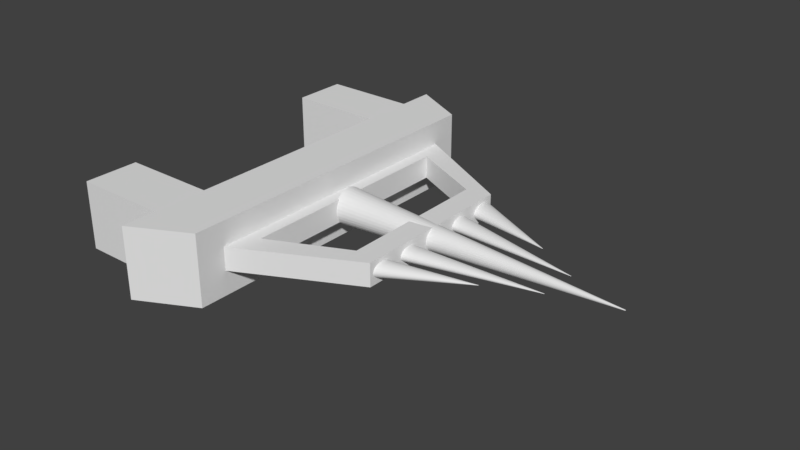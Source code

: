 # Source: Enemy.blend  (saved by Blender 2.78.0; exported with 4.5.12 LTS)
import bpy
from mathutils import Matrix  # noqa: F401  (used for matrix-valued properties, if any)

bpy.ops.wm.read_factory_settings(use_empty=True)
scene = bpy.context.scene
scene.name = 'Scene'

# ---- collections
col_collection_1 = bpy.data.collections.new('Collection 1'); scene.collection.children.link(col_collection_1)

# ---- world
world_world = bpy.data.worlds.new('World'); scene.world = world_world
world_world.color = (0.05088, 0.05088, 0.05088)
world_world.use_sun_shadow = False
world_world.sun_shadow_jitter_overblur = 0.0
world_world.cycles.sampling_method = 'MANUAL'

# ---- meshes
me_cube_008 = bpy.data.meshes.new('Cube.008')
me_cube_008.from_pydata([(-1.36, -0.00707, -7.053e-08), (1.336, 0.0298, 7.437e-08), (-1.36, -0.007496, -0.0249), (1.336, 0.02979, -0.0005962), (-1.358, -0.00876, -0.04884), (1.336, 0.02976, -0.00117), (-1.356, -0.01081, -0.0709), (1.336, 0.02971, -0.001698), (-1.353, -0.01357, -0.09024), (1.336, 0.02965, -0.002161), (-1.35, -0.01694, -0.1061), (1.336, 0.02957, -0.002541), (-1.345, -0.02078, -0.1179), (1.336, 0.02947, -0.002824), (-1.341, -0.02494, -0.1252), (1.336, 0.02938, -0.002998), (-1.336, -0.02927, -0.1276), (1.336, 0.02927, -0.003057), (-1.332, -0.0336, -0.1252), (1.336, 0.02917, -0.002998), (-1.327, -0.03777, -0.1179), (1.336, 0.02907, -0.002824), (-1.323, -0.04161, -0.1061), (1.337, 0.02898, -0.002541), (-1.319, -0.04497, -0.09024), (1.337, 0.0289, -0.002161), (-1.316, -0.04773, -0.0709), (1.337, 0.02883, -0.001698), (-1.314, -0.04978, -0.04884), (1.337, 0.02878, -0.00117), (-1.313, -0.05105, -0.0249), (1.337, 0.02875, -0.0005962), (-1.312, -0.05147, -2.957e-08), (1.337, 0.02874, 7.535e-08), (-1.313, -0.05105, 0.0249), (1.337, 0.02875, 0.0005964), (-1.314, -0.04978, 0.04884), (1.337, 0.02878, 0.00117), (-1.316, -0.04773, 0.0709), (1.337, 0.02883, 0.001698), (-1.319, -0.04497, 0.09024), (1.337, 0.0289, 0.002161), (-1.323, -0.04161, 0.1061), (1.337, 0.02898, 0.002542), (-1.327, -0.03777, 0.1179), (1.336, 0.02907, 0.002824), (-1.332, -0.0336, 0.1252), (1.336, 0.02917, 0.002998), (-1.336, -0.02927, 0.1276), (1.336, 0.02927, 0.003057), (-1.341, -0.02494, 0.1252), (1.336, 0.02938, 0.002998), (-1.345, -0.02078, 0.1179), (1.336, 0.02947, 0.002824), (-1.35, -0.01694, 0.1061), (1.336, 0.02957, 0.002542), (-1.353, -0.01357, 0.09024), (1.336, 0.02965, 0.002161), (-1.356, -0.01081, 0.0709), (1.336, 0.02971, 0.001698), (-1.358, -0.00876, 0.04884), (1.336, 0.02976, 0.00117), (-1.36, -0.007496, 0.0249), (1.336, 0.02979, 0.0005964)], [], [(0, 1, 3, 2), (2, 3, 5, 4), (4, 5, 7, 6), (6, 7, 9, 8), (8, 9, 11, 10), (10, 11, 13, 12), (12, 13, 15, 14), (14, 15, 17, 16), (16, 17, 19, 18), (18, 19, 21, 20), (20, 21, 23, 22), (22, 23, 25, 24), (24, 25, 27, 26), (26, 27, 29, 28), (28, 29, 31, 30), (30, 31, 33, 32), (32, 33, 35, 34), (34, 35, 37, 36), (36, 37, 39, 38), (38, 39, 41, 40), (40, 41, 43, 42), (42, 43, 45, 44), (44, 45, 47, 46), (46, 47, 49, 48), (48, 49, 51, 50), (50, 51, 53, 52), (52, 53, 55, 54), (54, 55, 57, 56), (56, 57, 59, 58), (58, 59, 61, 60), (3, 1, 63, 61, 59, 57, 55, 53, 51, 49, 47, 45, 43, 41, 39, 37, 35, 33, 31, 29, 27, 25, 23, 21, 19, 17, 15, 13, 11, 9, 7, 5), (60, 61, 63, 62), (62, 63, 1, 0), (0, 2, 4, 6, 8, 10, 12, 14, 16, 18, 20, 22, 24, 26, 28, 30, 32, 34, 36, 38, 40, 42, 44, 46, 48, 50, 52, 54, 56, 58, 60, 62)])
me_cube_008.use_remesh_preserve_volume = False
me_cube_008.use_remesh_preserve_attributes = False
me_cube_008.use_mirror_vertex_groups = False
me_cube_008.update()
me_cube_007 = bpy.data.meshes.new('Cube.007')
me_cube_007.from_pydata([(-2.249, -0.006043, -1.203e-07), (2.235, 0.02895, 1.338e-07), (-2.249, -0.006473, -0.0249), (2.235, 0.02894, -0.0005962), (-2.248, -0.007746, -0.04884), (2.235, 0.02891, -0.00117), (-2.247, -0.009814, -0.0709), (2.235, 0.02886, -0.001698), (-2.245, -0.0126, -0.09024), (2.235, 0.0288, -0.002161), (-2.243, -0.01599, -0.1061), (2.235, 0.02871, -0.002541), (-2.241, -0.01985, -0.1179), (2.235, 0.02862, -0.002824), (-2.238, -0.02405, -0.1252), (2.235, 0.02852, -0.002998), (-2.235, -0.02842, -0.1276), (2.235, 0.02842, -0.003056), (-2.232, -0.03278, -0.1252), (2.235, 0.02831, -0.002998), (-2.23, -0.03698, -0.1179), (2.235, 0.02821, -0.002824), (-2.227, -0.04085, -0.1061), (2.235, 0.02812, -0.002541), (-2.225, -0.04424, -0.09024), (2.235, 0.02804, -0.002161), (-2.224, -0.04702, -0.0709), (2.235, 0.02797, -0.001698), (-2.222, -0.04909, -0.04884), (2.235, 0.02792, -0.00117), (-2.221, -0.05036, -0.0249), (2.235, 0.02789, -0.0005962), (-2.221, -0.05079, -8.059e-08), (2.235, 0.02788, 1.348e-07), (-2.221, -0.05036, 0.0249), (2.235, 0.02789, 0.0005964), (-2.222, -0.04909, 0.04884), (2.235, 0.02792, 0.00117), (-2.224, -0.04702, 0.0709), (2.235, 0.02797, 0.001698), (-2.225, -0.04424, 0.09024), (2.235, 0.02804, 0.002161), (-2.227, -0.04085, 0.1061), (2.235, 0.02812, 0.002542), (-2.23, -0.03698, 0.1179), (2.235, 0.02821, 0.002824), (-2.232, -0.03278, 0.1252), (2.235, 0.02831, 0.002998), (-2.235, -0.02842, 0.1276), (2.235, 0.02842, 0.003057), (-2.238, -0.02405, 0.1252), (2.235, 0.02852, 0.002998), (-2.241, -0.01985, 0.1179), (2.235, 0.02862, 0.002824), (-2.243, -0.01599, 0.1061), (2.235, 0.02871, 0.002542), (-2.245, -0.0126, 0.09024), (2.235, 0.0288, 0.002161), (-2.247, -0.009814, 0.0709), (2.235, 0.02886, 0.001698), (-2.248, -0.007746, 0.04884), (2.235, 0.02891, 0.00117), (-2.249, -0.006473, 0.0249), (2.235, 0.02894, 0.0005964)], [], [(0, 1, 3, 2), (2, 3, 5, 4), (4, 5, 7, 6), (6, 7, 9, 8), (8, 9, 11, 10), (10, 11, 13, 12), (12, 13, 15, 14), (14, 15, 17, 16), (16, 17, 19, 18), (18, 19, 21, 20), (20, 21, 23, 22), (22, 23, 25, 24), (24, 25, 27, 26), (26, 27, 29, 28), (28, 29, 31, 30), (30, 31, 33, 32), (32, 33, 35, 34), (34, 35, 37, 36), (36, 37, 39, 38), (38, 39, 41, 40), (40, 41, 43, 42), (42, 43, 45, 44), (44, 45, 47, 46), (46, 47, 49, 48), (48, 49, 51, 50), (50, 51, 53, 52), (52, 53, 55, 54), (54, 55, 57, 56), (56, 57, 59, 58), (58, 59, 61, 60), (3, 1, 63, 61, 59, 57, 55, 53, 51, 49, 47, 45, 43, 41, 39, 37, 35, 33, 31, 29, 27, 25, 23, 21, 19, 17, 15, 13, 11, 9, 7, 5), (60, 61, 63, 62), (62, 63, 1, 0), (0, 2, 4, 6, 8, 10, 12, 14, 16, 18, 20, 22, 24, 26, 28, 30, 32, 34, 36, 38, 40, 42, 44, 46, 48, 50, 52, 54, 56, 58, 60, 62)])
me_cube_007.use_remesh_preserve_volume = False
me_cube_007.use_remesh_preserve_attributes = False
me_cube_007.use_mirror_vertex_groups = False
me_cube_007.update()
me_cube_006 = bpy.data.meshes.new('Cube.006')
me_cube_006.from_pydata([(-1.32, 0.04705, -7.003e-08), (1.341, -0.02424, 7.278e-08), (-1.321, 0.04662, -0.0249), (1.341, -0.02425, -0.0005962), (-1.322, 0.04535, -0.04884), (1.341, -0.02428, -0.00117), (-1.324, 0.04329, -0.0709), (1.341, -0.02433, -0.001698), (-1.326, 0.04052, -0.09024), (1.341, -0.02439, -0.002161), (-1.329, 0.03715, -0.1061), (1.341, -0.02447, -0.002541), (-1.333, 0.0333, -0.1179), (1.341, -0.02457, -0.002824), (-1.337, 0.02912, -0.1252), (1.341, -0.02467, -0.002998), (-1.341, 0.02477, -0.1276), (1.341, -0.02477, -0.003057), (-1.345, 0.02043, -0.1252), (1.341, -0.02488, -0.002998), (-1.348, 0.01625, -0.1179), (1.34, -0.02498, -0.002824), (-1.352, 0.0124, -0.1061), (1.34, -0.02507, -0.002541), (-1.355, 0.00902, -0.09024), (1.34, -0.02515, -0.002161), (-1.358, 0.006249, -0.0709), (1.34, -0.02521, -0.001698), (-1.359, 0.004191, -0.04884), (1.34, -0.02526, -0.00117), (-1.361, 0.002923, -0.0249), (1.34, -0.02529, -0.0005962), (-1.361, 0.002495, -3.448e-08), (1.34, -0.0253, 7.363e-08), (-1.361, 0.002923, 0.0249), (1.34, -0.02529, 0.0005964), (-1.359, 0.004191, 0.04884), (1.34, -0.02526, 0.00117), (-1.358, 0.006249, 0.0709), (1.34, -0.02521, 0.001698), (-1.355, 0.00902, 0.09024), (1.34, -0.02515, 0.002161), (-1.352, 0.0124, 0.1061), (1.34, -0.02507, 0.002542), (-1.348, 0.01625, 0.1179), (1.34, -0.02498, 0.002824), (-1.345, 0.02043, 0.1252), (1.341, -0.02488, 0.002998), (-1.341, 0.02477, 0.1276), (1.341, -0.02477, 0.003057), (-1.337, 0.02912, 0.1252), (1.341, -0.02467, 0.002998), (-1.333, 0.0333, 0.1179), (1.341, -0.02457, 0.002824), (-1.329, 0.03715, 0.1061), (1.341, -0.02447, 0.002542), (-1.326, 0.04052, 0.09024), (1.341, -0.02439, 0.002161), (-1.324, 0.04329, 0.0709), (1.341, -0.02433, 0.001698), (-1.322, 0.04535, 0.04884), (1.341, -0.02428, 0.00117), (-1.321, 0.04662, 0.0249), (1.341, -0.02425, 0.0005964)], [], [(0, 1, 3, 2), (2, 3, 5, 4), (4, 5, 7, 6), (6, 7, 9, 8), (8, 9, 11, 10), (10, 11, 13, 12), (12, 13, 15, 14), (14, 15, 17, 16), (16, 17, 19, 18), (18, 19, 21, 20), (20, 21, 23, 22), (22, 23, 25, 24), (24, 25, 27, 26), (26, 27, 29, 28), (28, 29, 31, 30), (30, 31, 33, 32), (32, 33, 35, 34), (34, 35, 37, 36), (36, 37, 39, 38), (38, 39, 41, 40), (40, 41, 43, 42), (42, 43, 45, 44), (44, 45, 47, 46), (46, 47, 49, 48), (48, 49, 51, 50), (50, 51, 53, 52), (52, 53, 55, 54), (54, 55, 57, 56), (56, 57, 59, 58), (58, 59, 61, 60), (3, 1, 63, 61, 59, 57, 55, 53, 51, 49, 47, 45, 43, 41, 39, 37, 35, 33, 31, 29, 27, 25, 23, 21, 19, 17, 15, 13, 11, 9, 7, 5), (60, 61, 63, 62), (62, 63, 1, 0), (0, 2, 4, 6, 8, 10, 12, 14, 16, 18, 20, 22, 24, 26, 28, 30, 32, 34, 36, 38, 40, 42, 44, 46, 48, 50, 52, 54, 56, 58, 60, 62)])
me_cube_006.use_remesh_preserve_volume = False
me_cube_006.use_remesh_preserve_attributes = False
me_cube_006.use_mirror_vertex_groups = False
me_cube_006.update()
me_cube_005 = bpy.data.meshes.new('Cube.005')
me_cube_005.from_pydata([(-2.207, 0.06219, -1.178e-07), (2.227, -0.03937, 1.333e-07), (-2.207, 0.06177, -0.0249), (2.227, -0.03938, -0.0005962), (-2.208, 0.0605, -0.04884), (2.227, -0.03941, -0.00117), (-2.21, 0.05844, -0.0709), (2.227, -0.03946, -0.001698), (-2.213, 0.05567, -0.09024), (2.227, -0.03953, -0.002161), (-2.216, 0.05229, -0.1061), (2.227, -0.03961, -0.002541), (-2.219, 0.04844, -0.1179), (2.227, -0.0397, -0.002824), (-2.223, 0.04425, -0.1252), (2.227, -0.0398, -0.002998), (-2.226, 0.03991, -0.1276), (2.226, -0.03991, -0.003056), (-2.23, 0.03556, -0.1252), (2.226, -0.04001, -0.002998), (-2.234, 0.03138, -0.1179), (2.226, -0.04011, -0.002824), (-2.237, 0.02752, -0.1061), (2.226, -0.0402, -0.002541), (-2.24, 0.02415, -0.09024), (2.226, -0.04028, -0.002161), (-2.243, 0.02138, -0.0709), (2.226, -0.04035, -0.001698), (-2.245, 0.01932, -0.04884), (2.226, -0.0404, -0.00117), (-2.246, 0.01805, -0.0249), (2.226, -0.04043, -0.0005962), (-2.246, 0.01762, -8.214e-08), (2.226, -0.04044, 1.342e-07), (-2.246, 0.01805, 0.0249), (2.226, -0.04043, 0.0005964), (-2.245, 0.01932, 0.04884), (2.226, -0.0404, 0.00117), (-2.243, 0.02138, 0.0709), (2.226, -0.04035, 0.001698), (-2.24, 0.02415, 0.09024), (2.226, -0.04028, 0.002161), (-2.237, 0.02752, 0.1061), (2.226, -0.0402, 0.002542), (-2.234, 0.03138, 0.1179), (2.226, -0.04011, 0.002824), (-2.23, 0.03556, 0.1252), (2.226, -0.04001, 0.002998), (-2.226, 0.03991, 0.1276), (2.226, -0.03991, 0.003057), (-2.223, 0.04425, 0.1252), (2.227, -0.0398, 0.002998), (-2.219, 0.04844, 0.1179), (2.227, -0.0397, 0.002824), (-2.216, 0.05229, 0.1061), (2.227, -0.03961, 0.002542), (-2.213, 0.05567, 0.09024), (2.227, -0.03953, 0.002161), (-2.21, 0.05844, 0.0709), (2.227, -0.03946, 0.001698), (-2.208, 0.0605, 0.04884), (2.227, -0.03941, 0.00117), (-2.207, 0.06177, 0.0249), (2.227, -0.03938, 0.0005964)], [], [(0, 1, 3, 2), (2, 3, 5, 4), (4, 5, 7, 6), (6, 7, 9, 8), (8, 9, 11, 10), (10, 11, 13, 12), (12, 13, 15, 14), (14, 15, 17, 16), (16, 17, 19, 18), (18, 19, 21, 20), (20, 21, 23, 22), (22, 23, 25, 24), (24, 25, 27, 26), (26, 27, 29, 28), (28, 29, 31, 30), (30, 31, 33, 32), (32, 33, 35, 34), (34, 35, 37, 36), (36, 37, 39, 38), (38, 39, 41, 40), (40, 41, 43, 42), (42, 43, 45, 44), (44, 45, 47, 46), (46, 47, 49, 48), (48, 49, 51, 50), (50, 51, 53, 52), (52, 53, 55, 54), (54, 55, 57, 56), (56, 57, 59, 58), (58, 59, 61, 60), (3, 1, 63, 61, 59, 57, 55, 53, 51, 49, 47, 45, 43, 41, 39, 37, 35, 33, 31, 29, 27, 25, 23, 21, 19, 17, 15, 13, 11, 9, 7, 5), (60, 61, 63, 62), (62, 63, 1, 0), (0, 2, 4, 6, 8, 10, 12, 14, 16, 18, 20, 22, 24, 26, 28, 30, 32, 34, 36, 38, 40, 42, 44, 46, 48, 50, 52, 54, 56, 58, 60, 62)])
me_cube_005.use_remesh_preserve_volume = False
me_cube_005.use_remesh_preserve_attributes = False
me_cube_005.use_mirror_vertex_groups = False
me_cube_005.update()
me_cube_001 = bpy.data.meshes.new('Cube.001')
me_cube_001.from_pydata([(-0.0677, 0.05334, -2.831e-07), (10.07, 0.003796, 2.919e-07), (-0.0677, 0.05237, -0.05626), (10.07, 0.003772, -0.001347), (-0.0677, 0.04948, -0.1104), (10.07, 0.003703, -0.002643), (-0.0677, 0.04479, -0.1602), (10.07, 0.003591, -0.003837), (-0.0677, 0.03847, -0.2039), (10.07, 0.003439, -0.004884), (-0.0677, 0.03078, -0.2398), (10.07, 0.003255, -0.005743), (-0.0677, 0.02201, -0.2664), (10.07, 0.003045, -0.006381), (-0.0677, 0.01248, -0.2828), (10.07, 0.002817, -0.006774), (-0.0677, 0.00258, -0.2884), (10.07, 0.00258, -0.006907), (-0.0677, -0.007324, -0.2828), (10.07, 0.002342, -0.006774), (-0.0677, -0.01685, -0.2664), (10.07, 0.002114, -0.006381), (-0.0677, -0.02562, -0.2398), (10.07, 0.001904, -0.005743), (-0.0677, -0.03331, -0.2039), (10.07, 0.00172, -0.004884), (-0.0677, -0.03963, -0.1602), (10.07, 0.001569, -0.003837), (-0.0677, -0.04432, -0.1104), (10.07, 0.001456, -0.002643), (-0.0677, -0.04721, -0.05626), (10.07, 0.001387, -0.001347), (-0.0677, -0.04818, -1.971e-07), (10.07, 0.001364, 2.94e-07), (-0.0677, -0.04721, 0.05626), (10.07, 0.001387, 0.001348), (-0.0677, -0.04432, 0.1104), (10.07, 0.001456, 0.002644), (-0.0677, -0.03963, 0.1602), (10.07, 0.001569, 0.003838), (-0.0677, -0.03331, 0.2039), (10.07, 0.00172, 0.004885), (-0.0677, -0.02562, 0.2398), (10.07, 0.001904, 0.005744), (-0.0677, -0.01685, 0.2664), (10.07, 0.002114, 0.006382), (-0.0677, -0.007324, 0.2828), (10.07, 0.002342, 0.006775), (-0.0677, 0.00258, 0.2884), (10.07, 0.00258, 0.006908), (-0.0677, 0.01248, 0.2828), (10.07, 0.002817, 0.006775), (-0.0677, 0.02201, 0.2664), (10.07, 0.003045, 0.006382), (-0.0677, 0.03078, 0.2398), (10.07, 0.003255, 0.005744), (-0.0677, 0.03847, 0.2039), (10.07, 0.003439, 0.004885), (-0.0677, 0.04479, 0.1602), (10.07, 0.003591, 0.003838), (-0.0677, 0.04948, 0.1104), (10.07, 0.003703, 0.002644), (-0.0677, 0.05237, 0.05626), (10.07, 0.003772, 0.001348)], [], [(0, 1, 3, 2), (2, 3, 5, 4), (4, 5, 7, 6), (6, 7, 9, 8), (8, 9, 11, 10), (10, 11, 13, 12), (12, 13, 15, 14), (14, 15, 17, 16), (16, 17, 19, 18), (18, 19, 21, 20), (20, 21, 23, 22), (22, 23, 25, 24), (24, 25, 27, 26), (26, 27, 29, 28), (28, 29, 31, 30), (30, 31, 33, 32), (32, 33, 35, 34), (34, 35, 37, 36), (36, 37, 39, 38), (38, 39, 41, 40), (40, 41, 43, 42), (42, 43, 45, 44), (44, 45, 47, 46), (46, 47, 49, 48), (48, 49, 51, 50), (50, 51, 53, 52), (52, 53, 55, 54), (54, 55, 57, 56), (56, 57, 59, 58), (58, 59, 61, 60), (3, 1, 63, 61, 59, 57, 55, 53, 51, 49, 47, 45, 43, 41, 39, 37, 35, 33, 31, 29, 27, 25, 23, 21, 19, 17, 15, 13, 11, 9, 7, 5), (60, 61, 63, 62), (62, 63, 1, 0), (0, 2, 4, 6, 8, 10, 12, 14, 16, 18, 20, 22, 24, 26, 28, 30, 32, 34, 36, 38, 40, 42, 44, 46, 48, 50, 52, 54, 56, 58, 60, 62)])
me_cube_001.use_remesh_preserve_volume = False
me_cube_001.use_remesh_preserve_attributes = False
me_cube_001.use_mirror_vertex_groups = False
me_cube_001.update()
me_cube_002 = bpy.data.meshes.new('Cube.002')
me_cube_002.from_pydata([(-5.871, -0.8185, -0.9631), (-5.871, -0.8185, 0.9631), (-5.871, -0.5456, -0.9631), (-5.871, -0.5456, 0.9631), (-2.153, -0.8185, -0.9631), (-2.153, -0.8185, 0.9631), (-2.153, -0.5456, -0.9631), (-2.153, -0.5456, 0.9631), (-5.871, 0.5555, -0.9631), (-5.871, 0.5555, 0.9631), (-5.871, 0.8284, -0.9631), (-5.871, 0.8284, 0.9631), (-2.153, 0.5555, -0.9631), (-2.153, 0.5555, 0.9631), (-2.153, 0.8284, -0.9631), (-2.153, 0.8284, 0.9631), (-2.471, -0.9974, -1.0), (-2.471, -0.9974, 1.0), (-2.471, 1.003, -1.0), (-2.471, 1.003, 1.0), (-0.4712, -0.8506, -1.0), (-0.4712, -0.8506, 1.0), (-0.4712, 0.8557, -1.0), (-0.4712, 0.8557, 1.0), (-0.5234, -0.7125, -0.3242), (-0.5234, -0.7125, 0.3242), (-0.5234, 0.7272, -0.3242), (-0.5234, 0.7272, 0.3242), (3.475, -0.4225, -0.3242), (3.475, -0.4225, 0.3242), (3.463, 0.4209, -0.3242), (3.463, 0.4209, 0.3242), (2.678, -0.3781, 0.3242), (2.678, -0.3781, -0.3242), (-0.01426, -0.5572, 0.3242), (-0.01426, -0.5572, -0.3242), (2.63, 0.3914, 0.3242), (2.63, 0.3914, -0.3242), (-0.01426, 0.5698, 0.3242), (-0.01426, 0.5698, -0.3242)], [], [(0, 1, 3, 2), (2, 3, 7, 6), (6, 7, 5, 4), (4, 5, 1, 0), (2, 6, 4, 0), (7, 3, 1, 5), (8, 9, 11, 10), (10, 11, 15, 14), (14, 15, 13, 12), (12, 13, 9, 8), (10, 14, 12, 8), (15, 11, 9, 13), (16, 17, 19, 18), (18, 19, 23, 22), (22, 23, 21, 20), (20, 21, 17, 16), (18, 22, 20, 16), (23, 19, 17, 21), (24, 25, 27, 26), (26, 27, 31, 30), (30, 31, 29, 28), (28, 29, 25, 24), (26, 30, 37, 39), (31, 36, 32, 34, 38, 27, 25, 29), (33, 32, 36, 37), (37, 36, 38, 39), (27, 38, 36, 31), (39, 38, 34, 35), (39, 35, 33, 37, 30, 28, 24, 26), (35, 34, 32, 33)])
me_cube_002.use_remesh_preserve_volume = False
me_cube_002.use_remesh_preserve_attributes = False
me_cube_002.use_mirror_vertex_groups = False
me_cube_002.update()

# ---- objects
ob_cube_005 = bpy.data.objects.new('Cube.005', me_cube_008)
ob_cube_004 = bpy.data.objects.new('Cube.004', me_cube_007)
ob_cube_003 = bpy.data.objects.new('Cube.003', me_cube_006)
ob_cube_002 = bpy.data.objects.new('Cube.002', me_cube_005)
ob_cube_000 = bpy.data.objects.new('Cube.000', me_cube_001)
ob_cube_001 = bpy.data.objects.new('Cube.001', me_cube_002)

# ---- transforms, parenting, visibility, modifiers, constraints
ob_cube_005.location = (3.261, -1.33, 8.426e-09)
ob_cube_005.scale = (0.7163, 12.1, 1.388)
ob_cube_005.lineart.crease_threshold = 0.0
ob_cube_004.location = (3.837, -0.6388, 4.622e-09)
ob_cube_004.rotation_euler = (0.0, -0.0, -0.07873)
ob_cube_004.scale = (0.6759, 11.42, 1.31)
ob_cube_004.lineart.crease_threshold = 0.0
ob_cube_003.location = (3.316, 1.385, 1.005e-08)
ob_cube_003.scale = (0.7658, 12.94, 1.484)
ob_cube_003.lineart.crease_threshold = 0.0
ob_cube_002.location = (3.807, 0.6788, 4.64e-09)
ob_cube_002.rotation_euler = (0.0, -0.0, 0.162)
ob_cube_002.scale = (0.6897, 11.65, 1.336)
ob_cube_002.lineart.crease_threshold = 0.0
ob_cube_000.location = (0.0, 0.0, 0.0)
ob_cube_000.scale = (0.6803, 8.526, 1.501)
ob_cube_000.lineart.crease_threshold = 0.0
ob_cube_001.location = (0.0, 0.0, 0.0)
ob_cube_001.scale = (0.6803, 4.776, 0.8406)
ob_cube_001.lineart.crease_threshold = 0.0

# ---- collection membership
col_collection_1.objects.link(ob_cube_005)
col_collection_1.objects.link(ob_cube_004)
col_collection_1.objects.link(ob_cube_003)
col_collection_1.objects.link(ob_cube_002)
col_collection_1.objects.link(ob_cube_000)
col_collection_1.objects.link(ob_cube_001)

# ---- scene / render settings (as saved in the file)
scene.frame_start = 1; scene.frame_end = 250; scene.frame_set(1)
scene.render.engine = 'BLENDER_EEVEE_NEXT'
scene.render.resolution_percentage = 50
scene.render.dither_intensity = 0.0
scene.cycles.use_denoising = False
scene.cycles.samples = 128
scene.cycles.sampling_pattern = 'TABULATED_SOBOL'
scene.cycles.light_sampling_threshold = 0.0
scene.cycles.use_adaptive_sampling = False
scene.cycles.use_light_tree = False
scene.cycles.blur_glossy = 0.0
scene.cycles.sample_clamp_indirect = 0.0
scene.view_settings.view_transform = 'Standard'
bpy.context.view_layer.update()

# ---- added for rendering (the .blend has no active camera and no usable light): camera, sun
cam_auto = bpy.data.cameras.new('AutoCamera')
cam_auto.lens = 50.0
cam_auto.sensor_width = 36.0
cam_auto.clip_end = 1000.0
ob_auto_camera = bpy.data.objects.new('AutoCamera', cam_auto)
scene.collection.objects.link(ob_auto_camera)
ob_auto_camera.location = (14.8933, -16.1437, 10.7707)
ob_auto_camera.rotation_euler = (1.09748, -7.21219e-08, 0.694738)
scene.camera = ob_auto_camera
light_auto_sun = bpy.data.lights.new('AutoSun', 'SUN')
light_auto_sun.energy = 3.0
light_auto_sun.angle = 0.0523599
ob_auto_sun = bpy.data.objects.new('AutoSun', light_auto_sun)
scene.collection.objects.link(ob_auto_sun)
ob_auto_sun.rotation_euler = (0.872665, 0.174533, 0.523599)
bpy.context.view_layer.update()

